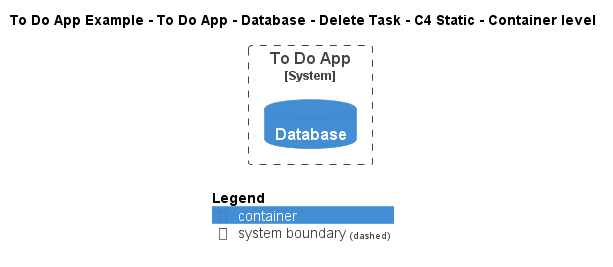

The diagram above was rendered by PlantUML. Its source (embedded in the PNG):
@startuml
!include ..\..\..\..\..\..\..\.c4s\C4_Container.puml

AddElementTag("c4interflow:lifecycle:new", $bgColor=green, $fontColor=#ffffff, $borderColor=green, $shadowing="False")
AddElementTag("c4interflow:lifecycle:changed", $bgColor=orange, $fontColor=#ffffff, $borderColor=orange, $shadowing="False")
AddElementTag("c4interflow:lifecycle:removed", $bgColor=red, $fontColor=#ffffff, $borderColor=red, $shadowing="False")

AddRelTag("c4interflow:lifecycle:new", $textColor=green, $lineColor=green)
AddRelTag("c4interflow:lifecycle:changed", $textColor=orange, $lineColor=orange)
AddRelTag("c4interflow:lifecycle:removed", $textColor=red, $lineColor=red)

SHOW_PERSON_PORTRAIT()
LAYOUT_TOP_DOWN()

skinparam linetype polyline

title To Do App Example - To Do App - Database - Delete Task - C4 Static - Container level


System_Boundary(ToDoAppExample.SoftwareSystems.ToDoApp, "To Do App") {
    ContainerDb(ToDoAppExample.SoftwareSystems.ToDoApp.Containers.Database, "Database", "", "")
}



SHOW_LEGEND()
@enduml